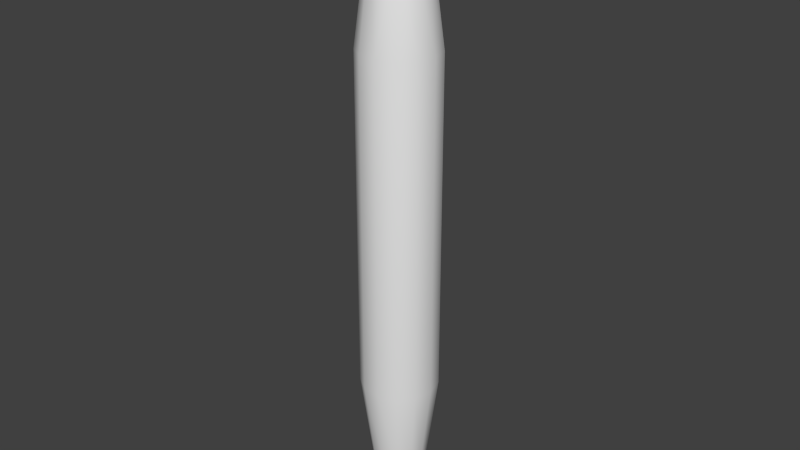 # Source: tubeLight.blend  (saved by Blender 2.76.0; exported with 4.5.12 LTS)
import bpy
from mathutils import Matrix  # noqa: F401  (used for matrix-valued properties, if any)

bpy.ops.wm.read_factory_settings(use_empty=True)
scene = bpy.context.scene
scene.name = 'Scene'

# ---- collections
col_collection_1 = bpy.data.collections.new('Collection 1'); scene.collection.children.link(col_collection_1)

# ---- materials (node trees are filled in below, after node groups)
mat_lighttubeglassmat = bpy.data.materials.new('lightTubeGlassMat')
mat_lighttubeglassmat.alpha_threshold = 0.0
mat_lighttubeglassmat.use_transparent_shadow = False
mat_lighttubeglassmat.roughness = 0.5

# ---- material node trees

# ---- world
world_world = bpy.data.worlds.new('World'); scene.world = world_world
world_world.color = (0.05088, 0.05088, 0.05088)
world_world.use_sun_shadow = False
world_world.sun_shadow_jitter_overblur = 0.0
world_world.cycles.sampling_method = 'MANUAL'
world_world.cycles.sample_map_resolution = 256

# ---- meshes
me_cylinder = bpy.data.meshes.new('Cylinder')
me_cylinder.from_pydata([(0.1268, -5.504e-09, 1.546), (0.1123, 0.05852, 1.546), (0.07206, 0.1036, 1.546), (0.01529, 0.125, 1.546), (-0.04498, 0.1177, 1.546), (-0.09494, 0.0835, 1.546), (-0.1232, 0.03013, 1.546), (-0.1232, -0.03013, 1.546), (-0.09494, -0.0835, 1.546), (-0.04498, -0.1177, 1.546), (0.01529, -0.125, 1.546), (0.07206, -0.1036, 1.546), (0.1123, -0.05852, 1.546), (0.08859, -5.32e-09, 1.84), (0.07844, 0.04087, 1.84), (0.05032, 0.07237, 1.84), (0.01068, 0.0873, 1.84), (-0.03141, 0.08223, 1.84), (-0.06631, 0.05832, 1.84), (-0.08601, 0.02105, 1.84), (-0.08601, -0.02105, 1.84), (-0.06631, -0.05832, 1.84), (-0.03141, -0.08223, 1.84), (0.01068, -0.0873, 1.84), (0.05032, -0.07237, 1.84), (0.07844, -0.04087, 1.84), (0.0627, -2.322e-09, 1.943), (0.05552, 0.02893, 1.943), (0.03562, 0.05123, 1.943), (0.007558, 0.06179, 1.943), (-0.02224, 0.0582, 1.943), (-0.04693, 0.04128, 1.943), (-0.06088, 0.0149, 1.943), (-0.06088, -0.0149, 1.943), (-0.04693, -0.04128, 1.943), (-0.02224, -0.0582, 1.943), (0.007558, -0.06179, 1.943), (0.03562, -0.05123, 1.943), (0.05552, -0.02893, 1.943), (0.02859, -2.186e-09, 2.001), (0.02531, 0.01319, 2.001), (0.01624, 0.02336, 2.001), (0.003446, 0.02817, 2.001), (-0.01014, 0.02653, 2.001), (-0.0214, 0.01882, 2.001), (-0.02776, 0.006791, 2.001), (-0.02776, -0.006791, 2.001), (-0.0214, -0.01882, 2.001), (-0.01014, -0.02653, 2.001), (0.003446, -0.02817, 2.001), (0.01624, -0.02336, 2.001), (0.02531, -0.01319, 2.001), (0.1268, -5.504e-09, 0.454), (0.1123, 0.05852, 0.454), (0.07205, 0.1036, 0.454), (0.01529, 0.125, 0.454), (-0.04498, 0.1177, 0.454), (-0.09494, 0.0835, 0.454), (-0.1232, 0.03013, 0.454), (-0.1232, -0.03013, 0.454), (-0.09494, -0.0835, 0.454), (-0.04498, -0.1177, 0.454), (0.01529, -0.125, 0.454), (0.07206, -0.1036, 0.454), (0.1123, -0.05852, 0.454), (0.08859, -5.32e-09, 0.16), (0.07844, 0.04087, 0.16), (0.05032, 0.07237, 0.16), (0.01068, 0.0873, 0.16), (-0.03141, 0.08223, 0.16), (-0.06631, 0.05832, 0.16), (-0.08601, 0.02105, 0.16), (-0.08601, -0.02105, 0.16), (-0.06631, -0.05832, 0.16), (-0.03141, -0.08223, 0.16), (0.01068, -0.0873, 0.16), (0.05032, -0.07237, 0.16), (0.07844, -0.04087, 0.16), (0.0627, -2.322e-09, 0.05707), (0.05552, 0.02893, 0.05707), (0.03562, 0.05123, 0.05707), (0.007558, 0.06179, 0.05707), (-0.02224, 0.0582, 0.05707), (-0.04693, 0.04128, 0.05707), (-0.06088, 0.0149, 0.05707), (-0.06088, -0.0149, 0.05707), (-0.04693, -0.04128, 0.05707), (-0.02224, -0.0582, 0.05707), (0.007558, -0.06179, 0.05707), (0.03562, -0.05123, 0.05707), (0.05552, -0.02893, 0.05707), (0.02859, -2.186e-09, -0.000697), (0.02531, 0.01319, -0.000697), (0.01624, 0.02336, -0.000697), (0.003446, 0.02817, -0.000697), (-0.01014, 0.02653, -0.000697), (-0.0214, 0.01882, -0.000697), (-0.02776, 0.006791, -0.000697), (-0.02776, -0.006791, -0.000697), (-0.0214, -0.01882, -0.000697), (-0.01014, -0.02653, -0.000697), (0.003446, -0.02817, -0.000697), (0.01624, -0.02336, -0.000697), (0.02531, -0.01319, -0.000697)], [], [(64, 52, 0, 12), (52, 53, 1, 0), (63, 64, 12, 11), (62, 63, 11, 10), (55, 56, 4, 3), (61, 62, 10, 9), (60, 61, 9, 8), (53, 54, 2, 1), (54, 55, 3, 2), (56, 57, 5, 4), (55, 68, 69, 56), (58, 59, 7, 6), (57, 58, 6, 5), (58, 71, 72, 59), (5, 18, 17, 4), (6, 19, 18, 5), (56, 69, 70, 57), (54, 67, 68, 55), (62, 75, 76, 63), (59, 72, 73, 60), (52, 65, 66, 53), (7, 20, 19, 6), (57, 70, 71, 58), (61, 74, 75, 62), (2, 15, 14, 1), (53, 66, 67, 54), (19, 20, 33, 32), (28, 29, 42, 41), (20, 21, 34, 33), (13, 14, 27, 26), (21, 22, 35, 34), (14, 15, 28, 27), (22, 23, 36, 35), (15, 16, 29, 28), (23, 24, 37, 36), (16, 17, 30, 29), (24, 25, 38, 37), (17, 18, 31, 30), (25, 13, 26, 38), (18, 19, 32, 31), (39, 40, 41, 42, 43, 44, 45, 46, 47, 48, 49, 50, 51), (36, 37, 50, 49), (29, 30, 43, 42), (37, 38, 51, 50), (30, 31, 44, 43), (38, 26, 39, 51), (31, 32, 45, 44), (32, 33, 46, 45), (33, 34, 47, 46), (26, 27, 40, 39), (34, 35, 48, 47), (27, 28, 41, 40), (35, 36, 49, 48), (10, 11, 24, 23), (12, 25, 24, 11), (60, 73, 74, 61), (10, 23, 22, 9), (3, 16, 15, 2), (1, 14, 13, 0), (64, 77, 65, 52), (0, 13, 25, 12), (8, 21, 20, 7), (4, 17, 16, 3), (9, 22, 21, 8), (63, 76, 77, 64), (71, 84, 85, 72), (80, 93, 94, 81), (72, 85, 86, 73), (65, 78, 79, 66), (73, 86, 87, 74), (66, 79, 80, 67), (74, 87, 88, 75), (67, 80, 81, 68), (75, 88, 89, 76), (68, 81, 82, 69), (76, 89, 90, 77), (69, 82, 83, 70), (77, 90, 78, 65), (70, 83, 84, 71), (91, 103, 102, 101, 100, 99, 98, 97, 96, 95, 94, 93, 92), (88, 101, 102, 89), (81, 94, 95, 82), (89, 102, 103, 90), (82, 95, 96, 83), (90, 103, 91, 78), (83, 96, 97, 84), (84, 97, 98, 85), (85, 98, 99, 86), (78, 91, 92, 79), (86, 99, 100, 87), (79, 92, 93, 80), (87, 100, 101, 88), (59, 60, 8, 7)])
me_cylinder.polygons.foreach_set('use_smooth', [True] * 93)
me_cylinder.materials.append(mat_lighttubeglassmat)
me_cylinder.use_remesh_preserve_volume = False
me_cylinder.use_remesh_preserve_attributes = False
me_cylinder.use_mirror_vertex_groups = False
me_cylinder.update()

# ---- objects
ob_cylinder = bpy.data.objects.new('Cylinder', me_cylinder)

# ---- transforms, parenting, visibility, modifiers, constraints
ob_cylinder.location = (0.0, 0.0, 0.0)
ob_cylinder.lineart.crease_threshold = 0.0

# ---- collection membership
col_collection_1.objects.link(ob_cylinder)

# ---- scene / render settings (as saved in the file)
scene.frame_start = 1; scene.frame_end = 250; scene.frame_set(1)
scene.render.engine = 'BLENDER_EEVEE_NEXT'
scene.render.resolution_percentage = 50
scene.render.dither_intensity = 0.0
scene.cycles.use_denoising = False
scene.cycles.samples = 10
scene.cycles.sampling_pattern = 'TABULATED_SOBOL'
scene.cycles.light_sampling_threshold = 0.0
scene.cycles.use_adaptive_sampling = False
scene.cycles.use_light_tree = False
scene.cycles.blur_glossy = 0.0
scene.cycles.pixel_filter_type = 'GAUSSIAN'
scene.cycles.sample_clamp_indirect = 0.0
scene.view_settings.view_transform = 'Standard'
bpy.context.view_layer.update()

# ---- added for rendering (the .blend has no active camera and no usable light): camera, sun
cam_auto = bpy.data.cameras.new('AutoCamera')
cam_auto.lens = 50.0
cam_auto.sensor_width = 36.0
cam_auto.clip_end = 1000.0
ob_auto_camera = bpy.data.objects.new('AutoCamera', cam_auto)
scene.collection.objects.link(ob_auto_camera)
ob_auto_camera.location = (1.88225, -2.25649, 2.50433)
ob_auto_camera.rotation_euler = (1.09748, -7.21219e-08, 0.694738)
scene.camera = ob_auto_camera
light_auto_sun = bpy.data.lights.new('AutoSun', 'SUN')
light_auto_sun.energy = 3.0
light_auto_sun.angle = 0.0523599
ob_auto_sun = bpy.data.objects.new('AutoSun', light_auto_sun)
scene.collection.objects.link(ob_auto_sun)
ob_auto_sun.rotation_euler = (0.872665, 0.174533, 0.523599)
bpy.context.view_layer.update()
